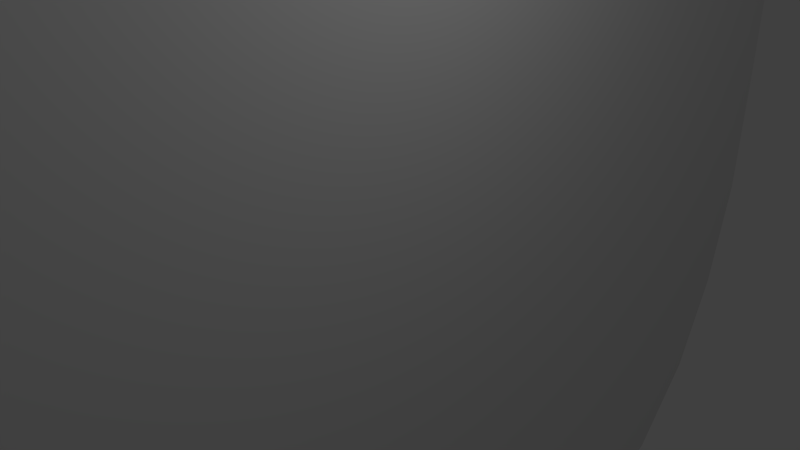 # Source: base.blend  (saved by Blender 2.71.0; exported with 4.5.12 LTS)
import bpy
from mathutils import Matrix  # noqa: F401  (used for matrix-valued properties, if any)

bpy.ops.wm.read_factory_settings(use_empty=True)
scene = bpy.context.scene
scene.name = 'Scene'

# ---- collections
col_collection_1 = bpy.data.collections.new('Collection 1'); scene.collection.children.link(col_collection_1)

# ---- materials (node trees are filled in below, after node groups)
mat_material = bpy.data.materials.new('Material')
mat_material.alpha_threshold = 0.0
mat_material.use_transparent_shadow = False
mat_material.roughness = 0.5
mat_material.line_color = (0.0, 0.0, 0.0, 1.0)

# ---- material node trees

# ---- world
world_world = bpy.data.worlds.new('World'); scene.world = world_world
world_world.color = (0.05088, 0.05088, 0.05088)
world_world.use_sun_shadow = False
world_world.sun_shadow_jitter_overblur = 0.0
world_world.cycles.sampling_method = 'MANUAL'
world_world.cycles.sample_map_resolution = 256

# ---- cameras
cam_camera = bpy.data.cameras.new('Camera')
cam_camera.clip_end = 100.0
cam_camera.lens = 35.0
cam_camera.sensor_width = 32.0
cam_camera.sensor_height = 18.0
cam_camera.ortho_scale = 7.314
cam_camera.dof.focus_distance = 0.0
cam_camera.dof.aperture_fstop = 128.0

# ---- lights
light_lamp = bpy.data.lights.new('Lamp', 'POINT')
light_lamp.transmission_factor = 0.0
light_lamp.cutoff_distance = 30.0
light_lamp.energy = 100.0
light_lamp.shadow_buffer_clip_start = 1.001
light_lamp.shadow_soft_size = 0.1
light_lamp.shadow_maximum_resolution = 0.006
light_lamp.use_absolute_resolution = True
light_lamp.cycles.use_multiple_importance_sampling = False

# ---- meshes
me_cube = bpy.data.meshes.new('Cube')
me_cube.from_pydata([(1.0, 1.0, -1.0), (1.0, -1.0, -1.0), (-1.0, -1.0, -1.0), (-1.0, 1.0, -1.0), (1.0, 1.0, 1.0), (1.0, -1.0, 1.0), (-1.0, -1.0, 1.0), (-1.0, 1.0, 1.0), (1.195, -1.031e-07, -1.195), (2.223e-07, 1.195, -1.195), (1.195, 1.195, 2.611e-08), (0.0, -1.195, -1.195), (1.195, -1.195, 0.0), (-1.195, 3.763e-07, -1.195), (-1.195, -1.195, 0.0), (-1.195, 1.195, 0.0), (1.195, -6.322e-07, 1.195), (2.558e-07, 1.195, 1.195), (-5.8e-07, -1.195, 1.195), (-1.195, 1.962e-07, 1.195), (1.192e-07, 1.726e-07, -1.544), (-1.891e-07, -1.816e-07, 1.544), (1.544, -2.904e-07, 2.206e-08), (-4.512e-07, -1.544, 0.0), (-1.544, 3.008e-07, 0.0), (4.2e-07, 1.544, 2.206e-08), (1.155, -0.5297, -1.155), (-0.5297, 1.155, -1.155), (1.155, 1.155, 0.5297), (-0.5297, -1.155, -1.155), (1.155, -1.155, 0.5297), (-1.155, 0.5297, -1.155), (-1.155, -1.155, 0.5297), (-1.155, 1.155, 0.5297), (1.155, -0.5297, 1.155), (-0.5297, 1.155, 1.155), (-0.5297, -1.155, 1.155), (-1.155, 0.5297, 1.155), (1.155, 0.5297, -1.155), (0.5297, 1.155, -1.155), (1.155, 1.155, -0.5297), (0.5297, -1.155, -1.155), (1.155, -1.155, -0.5297), (-1.155, -0.5297, -1.155), (-1.155, -1.155, -0.5297), (-1.155, 1.155, -0.5297), (1.155, 0.5297, 1.155), (0.5297, 1.155, 1.155), (0.5297, -1.155, 1.155), (-1.155, -0.5297, 1.155), (-0.6591, 2.887e-07, -1.482), (0.6591, 2.751e-08, -1.482), (1.872e-07, 0.6591, -1.482), (5.64e-08, -0.6591, -1.482), (-4.154e-07, -0.6591, 1.482), (4.352e-08, 0.6591, 1.482), (0.6591, -4.362e-07, 1.482), (-0.6591, 1.586e-08, 1.482), (1.482, -0.6591, 1.372e-08), (1.482, 0.6591, 3.273e-08), (1.482, -2.127e-07, -0.6591), (1.482, -4.974e-07, 0.6591), (-0.6591, -1.482, -1.323e-08), (0.6591, -1.482, -3.557e-09), (-2.465e-07, -1.482, -0.6591), (-5.587e-07, -1.482, 0.6591), (-1.482, 0.6591, -3.285e-09), (-1.482, -0.6591, -1.052e-08), (-1.482, 3.624e-07, -0.6591), (-1.482, 2.718e-07, 0.6591), (-0.6591, 1.482, 1.675e-08), (0.6591, 1.482, 3.327e-08), (3.636e-07, 1.482, 0.6591), (3.474e-07, 1.482, -0.6591), (-0.6289, -0.637, -1.417), (-0.637, -0.6289, 1.417), (1.417, -0.6289, 0.637), (-0.6289, -1.417, 0.637), (-1.417, 0.6289, 0.637), (-0.6289, 1.417, -0.637), (-0.6289, 0.637, -1.417), (0.6289, 0.637, -1.417), (0.6289, -0.637, -1.417), (0.637, -0.6289, 1.417), (0.637, 0.6289, 1.417), (-0.637, 0.6289, 1.417), (1.417, -0.6289, -0.637), (1.417, 0.6289, -0.637), (1.417, 0.6289, 0.637), (-0.6289, -1.417, -0.637), (0.6289, -1.417, -0.637), (0.6289, -1.417, 0.637), (-1.417, 0.6289, -0.637), (-1.417, -0.6289, -0.637), (-1.417, -0.6289, 0.637), (-0.6289, 1.417, 0.637), (0.6289, 1.417, 0.637), (0.6289, 1.417, -0.637), (1.094, -0.776, -1.094), (-0.776, 1.094, -1.094), (1.094, 1.094, 0.776), (-0.776, -1.094, -1.094), (1.094, -1.094, 0.776), (-1.094, 0.776, -1.094), (-1.094, -1.094, 0.776), (-1.094, 1.094, 0.776), (1.094, -0.776, 1.094), (-0.776, 1.094, 1.094), (-0.776, -1.094, 1.094), (-1.094, 0.776, 1.094), (1.094, 0.776, -1.094), (0.776, 1.094, -1.094), (1.094, 1.094, -0.776), (0.776, -1.094, -1.094), (1.094, -1.094, -0.776), (-1.094, -0.776, -1.094), (-1.094, -1.094, -0.776), (-1.094, 1.094, -0.776), (1.094, 0.776, 1.094), (0.776, 1.094, 1.094), (0.776, -1.094, 1.094), (-1.094, -0.776, 1.094), (-0.95, 3.395e-07, -1.373), (0.95, -3.969e-08, -1.373), (2.12e-07, 0.9501, -1.373), (8.86e-08, -0.3351, -1.54), (-5.083e-07, -0.95, 1.373), (1.566e-07, 0.95, 1.373), (0.9501, -5.449e-07, 1.373), (-0.3351, -8.285e-08, 1.54), (1.373, -0.9501, 3.826e-09), (1.373, 0.9501, 2.83e-08), (1.373, -1.626e-07, -0.9502), (1.54, -4.028e-07, 0.3351), (-0.9501, -1.373, -9.599e-09), (0.9501, -1.373, -6.51e-09), (-1.283e-07, -1.373, -0.9501), (-5.153e-07, -1.54, 0.3351), (-1.373, 0.9501, -1.082e-09), (-1.373, -0.9501, -8.199e-09), (-1.373, 3.788e-07, -0.9502), (-1.54, 2.933e-07, 0.3351), (-0.9501, 1.373, 8.94e-09), (0.9501, 1.373, 2.941e-08), (3.202e-07, 1.373, 0.9502), (3.914e-07, 1.54, -0.3351), (1.189, -0.2681, -1.189), (-0.268, 1.189, -1.189), (1.189, 1.189, 0.2681), (-0.268, -1.189, -1.189), (1.189, -1.189, 0.2681), (-1.189, 0.2681, -1.189), (-1.189, -1.189, 0.2681), (-1.189, 1.189, 0.2681), (1.189, -0.268, 1.189), (-0.2681, 1.189, 1.189), (-0.2681, -1.189, 1.189), (-1.189, 0.268, 1.189), (1.189, 0.2681, -1.189), (0.268, 1.189, -1.189), (1.189, 1.189, -0.2681), (0.268, -1.189, -1.189), (1.189, -1.189, -0.2681), (-1.189, -0.2681, -1.189), (-1.189, -1.189, -0.2681), (-1.189, 1.189, -0.2681), (1.189, 0.268, 1.189), (0.2681, 1.189, 1.189), (0.268, -1.189, 1.189), (-1.189, -0.268, 1.189), (-0.3352, 2.323e-07, -1.54), (0.3352, 9.986e-08, -1.54), (1.564e-07, 0.3351, -1.54), (2.744e-08, -0.9501, -1.373), (-3.042e-07, -0.3352, 1.54), (-7.101e-08, 0.3352, 1.54), (0.3351, -3.123e-07, 1.54), (-0.9501, 1.1e-07, 1.373), (1.54, -0.3352, 1.663e-08), (1.54, 0.3352, 2.659e-08), (1.54, -2.582e-07, -0.3351), (1.373, -5.779e-07, 0.9501), (-0.3352, -1.54, -8.191e-09), (0.3352, -1.54, -4.552e-09), (-3.56e-07, -1.54, -0.3351), (-5.837e-07, -1.373, 0.9502), (-1.54, 0.3352, -1.335e-09), (-1.54, -0.3352, -6.987e-09), (-1.54, 3.389e-07, -0.3351), (-1.373, 2.425e-07, 0.9501), (-0.3352, 1.54, 1.939e-08), (0.3352, 1.54, 2.95e-08), (4e-07, 1.54, 0.3351), (2.96e-07, 1.373, -0.9501), (-0.9124, -0.5942, -1.317), (-0.3193, -0.6558, -1.474), (-0.6519, -0.3234, -1.475), (-0.5899, -0.9161, -1.317), (-0.5942, -0.9124, 1.317), (-0.6558, -0.3193, 1.474), (-0.3234, -0.6519, 1.475), (-0.9161, -0.5899, 1.317), (1.317, -0.9124, 0.5942), (1.474, -0.3193, 0.6558), (1.475, -0.6519, 0.3234), (1.317, -0.5899, 0.9161), (-0.9124, -1.317, 0.5942), (-0.3193, -1.474, 0.6558), (-0.6519, -1.475, 0.3234), (-0.5899, -1.317, 0.9162), (-1.317, 0.9124, 0.5942), (-1.474, 0.3193, 0.6558), (-1.475, 0.6519, 0.3234), (-1.317, 0.5899, 0.9161), (-0.9124, 1.317, -0.5942), (-0.3193, 1.474, -0.6558), (-0.6519, 1.475, -0.3234), (-0.5899, 1.317, -0.9161), (-0.9124, 0.5942, -1.317), (-0.3193, 0.6558, -1.474), (-0.5899, 0.9161, -1.317), (-0.6519, 0.3234, -1.475), (0.3193, 0.6558, -1.474), (0.9124, 0.5942, -1.317), (0.5899, 0.9161, -1.317), (0.6519, 0.3234, -1.475), (0.3193, -0.6558, -1.474), (0.9124, -0.5942, -1.317), (0.6519, -0.3234, -1.475), (0.5899, -0.9161, -1.317), (0.5942, -0.9124, 1.317), (0.6558, -0.3193, 1.474), (0.9161, -0.5899, 1.317), (0.3234, -0.6519, 1.475), (0.6558, 0.3193, 1.474), (0.5942, 0.9124, 1.317), (0.9161, 0.5899, 1.317), (0.3234, 0.6519, 1.475), (-0.6558, 0.3193, 1.474), (-0.5942, 0.9124, 1.317), (-0.3234, 0.6519, 1.475), (-0.9161, 0.5899, 1.317), (1.317, -0.9124, -0.5942), (1.474, -0.3193, -0.6558), (1.317, -0.5899, -0.9162), (1.475, -0.6519, -0.3234), (1.474, 0.3193, -0.6558), (1.317, 0.9124, -0.5942), (1.317, 0.5899, -0.9162), (1.475, 0.6519, -0.3234), (1.474, 0.3193, 0.6558), (1.317, 0.9124, 0.5942), (1.475, 0.6519, 0.3234), (1.317, 0.5899, 0.9161), (-0.9124, -1.317, -0.5942), (-0.3193, -1.474, -0.6558), (-0.5899, -1.317, -0.9161), (-0.6519, -1.475, -0.3234), (0.3193, -1.474, -0.6558), (0.9124, -1.317, -0.5942), (0.5899, -1.317, -0.9161), (0.6519, -1.475, -0.3234), (0.3193, -1.474, 0.6558), (0.9124, -1.317, 0.5942), (0.6519, -1.475, 0.3234), (0.5899, -1.317, 0.9162), (-1.317, 0.9124, -0.5942), (-1.474, 0.3193, -0.6558), (-1.317, 0.5899, -0.9162), (-1.475, 0.6519, -0.3234), (-1.474, -0.3193, -0.6558), (-1.317, -0.9124, -0.5942), (-1.317, -0.5899, -0.9162), (-1.475, -0.6519, -0.3234), (-1.474, -0.3193, 0.6558), (-1.317, -0.9124, 0.5942), (-1.475, -0.6519, 0.3234), (-1.317, -0.5899, 0.9161), (-0.9124, 1.317, 0.5942), (-0.3193, 1.474, 0.6558), (-0.5899, 1.317, 0.9162), (-0.6519, 1.475, 0.3234), (0.3193, 1.474, 0.6558), (0.9124, 1.317, 0.5942), (0.5899, 1.317, 0.9162), (0.6519, 1.475, 0.3234), (0.3193, 1.474, -0.6558), (0.9124, 1.317, -0.5942), (0.6519, 1.475, -0.3234), (0.5899, 1.317, -0.9161), (-0.858, -0.8616, -1.23), (-0.8616, -0.858, 1.23), (1.23, -0.858, 0.8616), (-0.858, -1.23, 0.8617), (-1.23, 0.858, 0.8616), (-0.858, 1.23, -0.8616), (-0.9429, 0.3016, -1.366), (0.3314, 0.3334, -1.535), (0.2991, -0.9455, -1.365), (0.3016, -0.9429, 1.366), (0.3334, 0.3314, 1.535), (-0.9455, 0.2991, 1.365), (1.366, -0.943, -0.3016), (1.535, 0.3314, -0.3334), (1.365, 0.2991, 0.9455), (-0.943, -1.366, -0.3016), (0.3314, -1.535, -0.3334), (0.2992, -1.365, 0.9456), (-1.366, 0.943, -0.3016), (-1.535, -0.3314, -0.3334), (-1.365, -0.2991, 0.9455), (-0.943, 1.366, 0.3016), (0.3314, 1.535, 0.3334), (0.2992, 1.365, -0.9455), (-0.9429, -0.3016, -1.366), (-0.3314, -0.3334, -1.535), (-0.2991, -0.9455, -1.365), (-0.3016, -0.9429, 1.366), (-0.3334, -0.3314, 1.535), (-0.9455, -0.2991, 1.365), (1.366, -0.943, 0.3016), (1.535, -0.3314, 0.3334), (1.365, -0.2992, 0.9455), (-0.943, -1.366, 0.3016), (-0.3314, -1.535, 0.3334), (-0.2992, -1.365, 0.9456), (-1.366, 0.943, 0.3016), (-1.535, 0.3314, 0.3334), (-1.365, 0.2991, 0.9455), (-0.943, 1.366, -0.3016), (-0.3314, 1.535, -0.3334), (-0.2991, 1.365, -0.9455), (-0.858, 0.8616, -1.23), (-0.2991, 0.9455, -1.365), (-0.3314, 0.3334, -1.535), (0.2991, 0.9455, -1.365), (0.858, 0.8616, -1.23), (0.9429, 0.3016, -1.366), (0.3314, -0.3334, -1.535), (0.9429, -0.3016, -1.366), (0.858, -0.8616, -1.23), (0.8616, -0.858, 1.23), (0.9455, -0.2992, 1.365), (0.3334, -0.3314, 1.535), (0.9455, 0.2991, 1.365), (0.8616, 0.858, 1.23), (0.3016, 0.9429, 1.366), (-0.3334, 0.3314, 1.535), (-0.3016, 0.9429, 1.366), (-0.8616, 0.858, 1.23), (1.23, -0.858, -0.8617), (1.365, -0.2992, -0.9456), (1.535, -0.3314, -0.3334), (1.365, 0.2992, -0.9456), (1.23, 0.858, -0.8617), (1.366, 0.943, -0.3016), (1.535, 0.3314, 0.3334), (1.366, 0.943, 0.3016), (1.23, 0.858, 0.8616), (-0.858, -1.23, -0.8616), (-0.2991, -1.365, -0.9455), (-0.3314, -1.535, -0.3334), (0.2991, -1.365, -0.9455), (0.858, -1.23, -0.8616), (0.943, -1.366, -0.3016), (0.3314, -1.535, 0.3334), (0.943, -1.366, 0.3016), (0.858, -1.23, 0.8617), (-1.23, 0.858, -0.8617), (-1.365, 0.2992, -0.9456), (-1.535, 0.3314, -0.3334), (-1.365, -0.2992, -0.9456), (-1.23, -0.858, -0.8617), (-1.366, -0.943, -0.3016), (-1.535, -0.3314, 0.3334), (-1.366, -0.943, 0.3016), (-1.23, -0.858, 0.8616), (-0.858, 1.23, 0.8617), (-0.2992, 1.365, 0.9456), (-0.3314, 1.535, 0.3334), (0.2992, 1.365, 0.9456), (0.858, 1.23, 0.8617), (0.943, 1.366, 0.3016), (0.3314, 1.535, -0.3334), (0.943, 1.366, -0.3016), (0.858, 1.23, -0.8616)], [], [(290, 101, 2, 115), (291, 121, 6, 108), (292, 106, 5, 102), (293, 108, 6, 104), (294, 109, 7, 105), (295, 99, 3, 117), (296, 122, 13, 151), (297, 171, 20, 172), (298, 161, 11, 173), (299, 126, 18, 168), (300, 175, 21, 176), (301, 157, 19, 177), (302, 130, 12, 162), (303, 179, 22, 180), (304, 166, 16, 181), (305, 134, 14, 164), (306, 183, 23, 184), (307, 168, 18, 185), (308, 138, 15, 165), (309, 187, 24, 188), (310, 169, 19, 189), (311, 142, 15, 153), (312, 191, 25, 192), (313, 159, 9, 193), (314, 194, 43, 163), (315, 195, 74, 196), (316, 149, 29, 197), (317, 198, 36, 156), (318, 199, 75, 200), (319, 169, 49, 201), (320, 202, 30, 150), (321, 203, 76, 204), (322, 154, 34, 205), (323, 206, 32, 152), (324, 207, 77, 208), (325, 156, 36, 209), (326, 210, 33, 153), (327, 211, 78, 212), (328, 157, 37, 213), (329, 214, 45, 165), (330, 215, 79, 216), (331, 147, 27, 217), (332, 218, 31, 103), (333, 219, 80, 220), (334, 170, 50, 221), (335, 222, 52, 124), (336, 223, 81, 224), (337, 123, 51, 225), (338, 226, 53, 125), (339, 227, 82, 228), (340, 113, 41, 229), (341, 230, 48, 120), (342, 231, 83, 232), (343, 174, 54, 233), (344, 234, 56, 128), (345, 235, 84, 236), (346, 127, 55, 237), (347, 238, 57, 129), (348, 239, 85, 240), (349, 109, 37, 241), (350, 242, 42, 114), (351, 243, 86, 244), (352, 178, 58, 245), (353, 246, 60, 132), (354, 247, 87, 248), (355, 131, 59, 249), (356, 250, 61, 133), (357, 251, 88, 252), (358, 118, 46, 253), (359, 254, 44, 116), (360, 255, 89, 256), (361, 182, 62, 257), (362, 258, 64, 136), (363, 259, 90, 260), (364, 135, 63, 261), (365, 262, 65, 137), (366, 263, 91, 264), (367, 120, 48, 265), (368, 266, 45, 117), (369, 267, 92, 268), (370, 186, 66, 269), (371, 270, 68, 140), (372, 271, 93, 272), (373, 139, 67, 273), (374, 274, 69, 141), (375, 275, 94, 276), (376, 121, 49, 277), (377, 278, 33, 105), (378, 279, 95, 280), (379, 190, 70, 281), (380, 282, 72, 144), (381, 283, 96, 284), (382, 143, 71, 285), (383, 286, 73, 145), (384, 287, 97, 288), (385, 111, 39, 289), (194, 290, 115, 43), (74, 197, 290, 194), (197, 29, 101, 290), (198, 291, 108, 36), (75, 201, 291, 198), (201, 49, 121, 291), (202, 292, 102, 30), (76, 205, 292, 202), (205, 34, 106, 292), (206, 293, 104, 32), (77, 209, 293, 206), (209, 36, 108, 293), (210, 294, 105, 33), (78, 213, 294, 210), (213, 37, 109, 294), (214, 295, 117, 45), (79, 217, 295, 214), (217, 27, 99, 295), (218, 296, 151, 31), (80, 221, 296, 218), (221, 50, 122, 296), (222, 297, 172, 52), (81, 225, 297, 222), (225, 51, 171, 297), (226, 298, 173, 53), (82, 229, 298, 226), (229, 41, 161, 298), (230, 299, 168, 48), (83, 233, 299, 230), (233, 54, 126, 299), (234, 300, 176, 56), (84, 237, 300, 234), (237, 55, 175, 300), (238, 301, 177, 57), (85, 241, 301, 238), (241, 37, 157, 301), (242, 302, 162, 42), (86, 245, 302, 242), (245, 58, 130, 302), (246, 303, 180, 60), (87, 249, 303, 246), (249, 59, 179, 303), (250, 304, 181, 61), (88, 253, 304, 250), (253, 46, 166, 304), (254, 305, 164, 44), (89, 257, 305, 254), (257, 62, 134, 305), (258, 306, 184, 64), (90, 261, 306, 258), (261, 63, 183, 306), (262, 307, 185, 65), (91, 265, 307, 262), (265, 48, 168, 307), (266, 308, 165, 45), (92, 269, 308, 266), (269, 66, 138, 308), (270, 309, 188, 68), (93, 273, 309, 270), (273, 67, 187, 309), (274, 310, 189, 69), (94, 277, 310, 274), (277, 49, 169, 310), (278, 311, 153, 33), (95, 281, 311, 278), (281, 70, 142, 311), (282, 312, 192, 72), (96, 285, 312, 282), (285, 71, 191, 312), (286, 313, 193, 73), (97, 289, 313, 286), (289, 39, 159, 313), (122, 314, 163, 13), (50, 196, 314, 122), (196, 74, 194, 314), (170, 315, 196, 50), (20, 125, 315, 170), (125, 53, 195, 315), (195, 316, 197, 74), (53, 173, 316, 195), (173, 11, 149, 316), (126, 317, 156, 18), (54, 200, 317, 126), (200, 75, 198, 317), (174, 318, 200, 54), (21, 129, 318, 174), (129, 57, 199, 318), (199, 319, 201, 75), (57, 177, 319, 199), (177, 19, 169, 319), (130, 320, 150, 12), (58, 204, 320, 130), (204, 76, 202, 320), (178, 321, 204, 58), (22, 133, 321, 178), (133, 61, 203, 321), (203, 322, 205, 76), (61, 181, 322, 203), (181, 16, 154, 322), (134, 323, 152, 14), (62, 208, 323, 134), (208, 77, 206, 323), (182, 324, 208, 62), (23, 137, 324, 182), (137, 65, 207, 324), (207, 325, 209, 77), (65, 185, 325, 207), (185, 18, 156, 325), (138, 326, 153, 15), (66, 212, 326, 138), (212, 78, 210, 326), (186, 327, 212, 66), (24, 141, 327, 186), (141, 69, 211, 327), (211, 328, 213, 78), (69, 189, 328, 211), (189, 19, 157, 328), (142, 329, 165, 15), (70, 216, 329, 142), (216, 79, 214, 329), (190, 330, 216, 70), (25, 145, 330, 190), (145, 73, 215, 330), (215, 331, 217, 79), (73, 193, 331, 215), (193, 9, 147, 331), (99, 332, 103, 3), (27, 220, 332, 99), (220, 80, 218, 332), (147, 333, 220, 27), (9, 124, 333, 147), (124, 52, 219, 333), (219, 334, 221, 80), (52, 172, 334, 219), (172, 20, 170, 334), (159, 335, 124, 9), (39, 224, 335, 159), (224, 81, 222, 335), (111, 336, 224, 39), (0, 110, 336, 111), (110, 38, 223, 336), (223, 337, 225, 81), (38, 158, 337, 223), (158, 8, 123, 337), (171, 338, 125, 20), (51, 228, 338, 171), (228, 82, 226, 338), (123, 339, 228, 51), (8, 146, 339, 123), (146, 26, 227, 339), (227, 340, 229, 82), (26, 98, 340, 227), (98, 1, 113, 340), (106, 341, 120, 5), (34, 232, 341, 106), (232, 83, 230, 341), (154, 342, 232, 34), (16, 128, 342, 154), (128, 56, 231, 342), (231, 343, 233, 83), (56, 176, 343, 231), (176, 21, 174, 343), (166, 344, 128, 16), (46, 236, 344, 166), (236, 84, 234, 344), (118, 345, 236, 46), (4, 119, 345, 118), (119, 47, 235, 345), (235, 346, 237, 84), (47, 167, 346, 235), (167, 17, 127, 346), (175, 347, 129, 21), (55, 240, 347, 175), (240, 85, 238, 347), (127, 348, 240, 55), (17, 155, 348, 127), (155, 35, 239, 348), (239, 349, 241, 85), (35, 107, 349, 239), (107, 7, 109, 349), (98, 350, 114, 1), (26, 244, 350, 98), (244, 86, 242, 350), (146, 351, 244, 26), (8, 132, 351, 146), (132, 60, 243, 351), (243, 352, 245, 86), (60, 180, 352, 243), (180, 22, 178, 352), (158, 353, 132, 8), (38, 248, 353, 158), (248, 87, 246, 353), (110, 354, 248, 38), (0, 112, 354, 110), (112, 40, 247, 354), (247, 355, 249, 87), (40, 160, 355, 247), (160, 10, 131, 355), (179, 356, 133, 22), (59, 252, 356, 179), (252, 88, 250, 356), (131, 357, 252, 59), (10, 148, 357, 131), (148, 28, 251, 357), (251, 358, 253, 88), (28, 100, 358, 251), (100, 4, 118, 358), (101, 359, 116, 2), (29, 256, 359, 101), (256, 89, 254, 359), (149, 360, 256, 29), (11, 136, 360, 149), (136, 64, 255, 360), (255, 361, 257, 89), (64, 184, 361, 255), (184, 23, 182, 361), (161, 362, 136, 11), (41, 260, 362, 161), (260, 90, 258, 362), (113, 363, 260, 41), (1, 114, 363, 113), (114, 42, 259, 363), (259, 364, 261, 90), (42, 162, 364, 259), (162, 12, 135, 364), (183, 365, 137, 23), (63, 264, 365, 183), (264, 91, 262, 365), (135, 366, 264, 63), (12, 150, 366, 135), (150, 30, 263, 366), (263, 367, 265, 91), (30, 102, 367, 263), (102, 5, 120, 367), (103, 368, 117, 3), (31, 268, 368, 103), (268, 92, 266, 368), (151, 369, 268, 31), (13, 140, 369, 151), (140, 68, 267, 369), (267, 370, 269, 92), (68, 188, 370, 267), (188, 24, 186, 370), (163, 371, 140, 13), (43, 272, 371, 163), (272, 93, 270, 371), (115, 372, 272, 43), (2, 116, 372, 115), (116, 44, 271, 372), (271, 373, 273, 93), (44, 164, 373, 271), (164, 14, 139, 373), (187, 374, 141, 24), (67, 276, 374, 187), (276, 94, 274, 374), (139, 375, 276, 67), (14, 152, 375, 139), (152, 32, 275, 375), (275, 376, 277, 94), (32, 104, 376, 275), (104, 6, 121, 376), (107, 377, 105, 7), (35, 280, 377, 107), (280, 95, 278, 377), (155, 378, 280, 35), (17, 144, 378, 155), (144, 72, 279, 378), (279, 379, 281, 95), (72, 192, 379, 279), (192, 25, 190, 379), (167, 380, 144, 17), (47, 284, 380, 167), (284, 96, 282, 380), (119, 381, 284, 47), (4, 100, 381, 119), (100, 28, 283, 381), (283, 382, 285, 96), (28, 148, 382, 283), (148, 10, 143, 382), (191, 383, 145, 25), (71, 288, 383, 191), (288, 97, 286, 383), (143, 384, 288, 71), (10, 160, 384, 143), (160, 40, 287, 384), (287, 385, 289, 97), (40, 112, 385, 287), (112, 0, 111, 385)])
me_cube.materials.append(mat_material)
me_cube.use_remesh_preserve_volume = False
me_cube.use_remesh_preserve_attributes = False
me_cube.use_mirror_vertex_groups = False
me_cube.update()

# ---- objects
ob_cube = bpy.data.objects.new('Cube', me_cube)
ob_lamp = bpy.data.objects.new('Lamp', light_lamp)
ob_camera = bpy.data.objects.new('Camera', cam_camera)

# ---- transforms, parenting, visibility, modifiers, constraints
ob_cube.location = (0.0, 0.0, 0.0)
ob_cube.rotation_euler = (1.571, 0.0, 1.571)
ob_cube.scale = (6.479, 6.479, 0.03239)
ob_cube.lock_rotations_4d = False
ob_cube.empty_display_type = 'ARROWS'
ob_cube.lineart.crease_threshold = 0.0
ob_lamp.location = (4.076, 1.005, 5.904)
ob_lamp.rotation_euler = (0.6503, 0.05522, 1.866)
ob_lamp.lock_rotations_4d = False
ob_lamp.empty_display_type = 'ARROWS'
ob_lamp.color = (0.0, 0.0, 0.0, 0.0)
ob_lamp.lineart.crease_threshold = 0.0
ob_camera.location = (7.481, -6.508, 5.344)
ob_camera.rotation_euler = (1.109, 0.01082, 0.8149)
ob_camera.lock_rotations_4d = False
ob_camera.empty_display_type = 'ARROWS'
ob_camera.color = (0.0, 0.0, 0.0, 0.0)
ob_camera.display_type = 'WIRE'
ob_camera.lineart.crease_threshold = 0.0

# ---- collection membership
col_collection_1.objects.link(ob_cube)
col_collection_1.objects.link(ob_lamp)
col_collection_1.objects.link(ob_camera)

# ---- scene / render settings (as saved in the file)
scene.camera = ob_camera
scene.frame_start = 1; scene.frame_end = 250; scene.frame_set(1)
scene.render.engine = 'BLENDER_EEVEE_NEXT'
scene.render.resolution_percentage = 50
scene.render.dither_intensity = 0.0
scene.cycles.use_denoising = False
scene.cycles.samples = 10
scene.cycles.sampling_pattern = 'TABULATED_SOBOL'
scene.cycles.light_sampling_threshold = 0.0
scene.cycles.use_adaptive_sampling = False
scene.cycles.use_light_tree = False
scene.cycles.blur_glossy = 0.0
scene.cycles.volume_bounces = 1
scene.cycles.pixel_filter_type = 'GAUSSIAN'
scene.cycles.sample_clamp_indirect = 0.0
scene.view_settings.view_transform = 'Standard'
bpy.context.view_layer.update()
